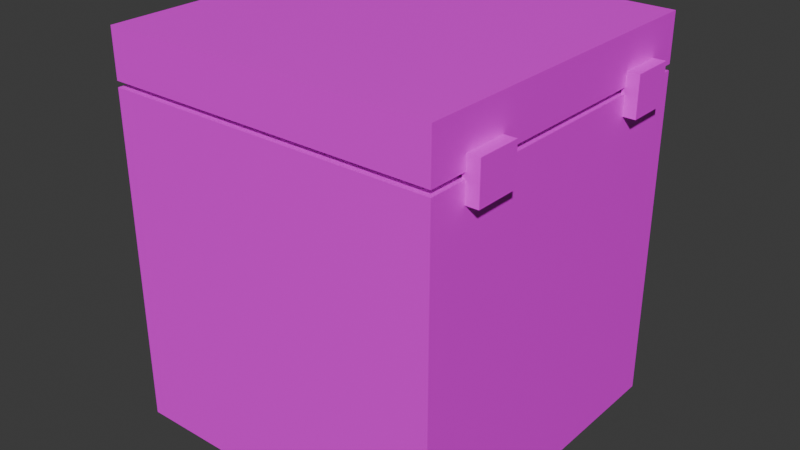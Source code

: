 # Source: Untitled.blend  (saved by Blender 5.1.30; exported with 4.5.12 LTS)
import bpy
from mathutils import Matrix  # noqa: F401  (used for matrix-valued properties, if any)

bpy.ops.wm.read_factory_settings(use_empty=True)
scene = bpy.context.scene
scene.name = 'Scene'

# ---- collections
col_collection = bpy.data.collections.new('Collection'); scene.collection.children.link(col_collection)

# ---- images (referenced by path relative to the original .blend; pixels are not part of the script)
import os
ASSET_DIR = os.environ.get("B2B_ASSET_DIR", "")  # directory of the original .blend (textures are referenced by path, not embedded)
HERE = os.path.dirname(os.path.abspath(__file__))  # packed textures are extracted next to this script under _unpacked/

def load_image(name, relpath, width, height, colorspace="sRGB"):
    """Load a texture the original file referenced (path relative to the .blend, or extracted next to this script)."""
    p = next((c for c in (os.path.join(HERE, relpath), os.path.join(ASSET_DIR, relpath)) if relpath and os.path.exists(c)), "")
    if p:
        img = bpy.data.images.load(p, check_existing=True)
        img.name = name
    else:  # same state as the original file: an image datablock whose file is absent (Cycles renders it pink)
        img = bpy.data.images.new(name, width, height)
        img.source = "FILE"
        img.filepath = "//" + (relpath or name)
    img.colorspace_settings.name = colorspace
    return img
img_skin_jpg = load_image('skin.jpg', 'skin.jpg', 1024, 1024, 'sRGB')

# ---- materials (node trees are filled in below, after node groups)
mat_material = bpy.data.materials.new('Material')
mat_material.alpha_threshold = 0.0
mat_material.use_backface_culling_lightprobe_volume = False
mat_material.roughness = 0.5
mat_material.line_color = (0.0, 0.0, 0.0, 1.0)

# ---- material node trees
mat_material.use_nodes = True; mat_material.node_tree.nodes.clear()
_N = mat_material.node_tree.nodes; _L = mat_material.node_tree.links
n0 = _N.new('ShaderNodeOutputMaterial'); n0.name = 'Material Output'; n0.location = (200, 100)
n1 = _N.new('ShaderNodeBsdfPrincipled'); n1.name = 'Principled BSDF'; n1.location = (-200, 100)
n2 = _N.new('ShaderNodeTexImage'); n2.name = 'Image Texture'; n2.location = (-490, 80)
n2.image = img_skin_jpg
_L.new(n1.outputs[0], n0.inputs[0])
_L.new(n2.outputs[0], n1.inputs[0])
n0.is_active_output = True

# ---- world
world_world = bpy.data.worlds.new('World'); scene.world = world_world
world_world.use_nodes = True; world_world.node_tree.nodes.clear()
_N = world_world.node_tree.nodes; _L = world_world.node_tree.links
n0 = _N.new('ShaderNodeOutputWorld'); n0.name = 'World Output'; n0.location = (200, 100)
n1 = _N.new('ShaderNodeBackground'); n1.name = 'Background'; n1.location = (-200, 100)
n1.inputs[0].default_value = (0.05088, 0.05088, 0.05088, 1.0)
_L.new(n1.outputs[0], n0.inputs[0])
n0.is_active_output = True
world_world.color = (0.05088, 0.05088, 0.05088)
world_world.sun_shadow_jitter_overblur = 0.0

# ---- meshes
me_cube = bpy.data.meshes.new('Cube')
me_cube.from_pydata([(1.0, 1.0, 1.0), (1.0, 1.0, -1.0), (1.0, -1.0, 1.0), (1.0, -1.0, -1.0), (-1.0, 1.0, 1.0), (-1.0, 1.0, -1.0), (-1.0, -1.0, 1.0), (-1.0, -1.0, -1.0), (-1.0, -1.0, 1.035), (-1.0, -1.0, 1.322), (-1.0, 1.0, 1.035), (-1.0, 1.0, 1.322), (1.0, -1.0, 1.035), (1.0, -1.0, 1.322), (1.0, 1.0, 1.035), (1.0, 1.0, 1.322), (0.9802, -0.7689, 0.8807), (0.9802, -0.7689, 1.119), (0.9802, -0.5062, 0.8807), (0.9802, -0.5062, 1.119), (1.074, -0.7689, 0.8807), (1.074, -0.7689, 1.119), (1.074, -0.5062, 0.8807), (1.074, -0.5062, 1.119), (0.9802, 0.5402, 0.8807), (0.9802, 0.5402, 1.119), (0.9802, 0.8029, 0.8807), (0.9802, 0.8029, 1.119), (1.074, 0.5402, 0.8807), (1.074, 0.5402, 1.119), (1.074, 0.8029, 0.8807), (1.074, 0.8029, 1.119), (-0.9668, 0.1251, 0.8345), (-0.9668, 0.1251, 1.197), (-0.9668, -0.1043, 0.8345), (-0.9668, -0.1043, 1.197), (-1.061, 0.1251, 0.8345), (-1.061, 0.1251, 1.197), (-1.061, -0.1043, 0.8345), (-1.061, -0.1043, 1.197)], [], [(0, 4, 6, 2), (3, 2, 6, 7), (7, 6, 4, 5), (5, 1, 3, 7), (1, 0, 2, 3), (5, 4, 0, 1), (8, 9, 11, 10), (10, 11, 15, 14), (14, 15, 13, 12), (12, 13, 9, 8), (10, 14, 12, 8), (15, 11, 9, 13), (18, 19, 23, 22), (22, 23, 21, 20), (20, 21, 17, 16), (18, 22, 20, 16), (23, 19, 17, 21), (26, 27, 31, 30), (30, 31, 29, 28), (28, 29, 25, 24), (26, 30, 28, 24), (31, 27, 25, 29), (34, 35, 39, 38), (38, 39, 37, 36), (36, 37, 33, 32), (34, 38, 36, 32), (39, 35, 33, 37)])
_uv = me_cube.uv_layers.new(name='UVMap')
_uv.uv.foreach_set('vector', [0.6716, 0.6476, 0.6716, 0.3393, 0.98, 0.3393, 0.98, 0.6476, 0.6495, 0.347, 0.6495, 0.9766, 0.01986, 0.9766, 0.01986, 0.347, 0.6468, 0.3451, 0.6468, 0.9747, 0.01711, 0.9747, 0.01711, 0.3451, 0.3472, 0.3207, 0.3472, 0.0124, 0.6556, 0.0124, 0.6556, 0.3207, 0.6468, 0.3434, 0.6468, 0.973, 0.01711, 0.973, 0.01711, 0.3434, 0.6472, 0.3466, 0.6472, 0.9762, 0.01753, 0.9762, 0.01753, 0.3466, 0.7209, 0.9786, 0.6767, 0.9786, 0.6767, 0.6702, 0.7209, 0.6702, 0.7852, 0.9786, 0.741, 0.9786, 0.741, 0.6702, 0.7852, 0.6702, 0.8053, 0.6702, 0.8496, 0.6702, 0.8496, 0.9786, 0.8053, 0.9786, 0.8697, 0.6702, 0.9139, 0.6702, 0.9139, 0.9786, 0.8697, 0.9786, 0.3243, 0.3223, 0.0159, 0.3223, 0.0159, 0.01395, 0.3243, 0.01395, 0.9813, 0.3192, 0.673, 0.3192, 0.673, 0.01085, 0.9813, 0.01085, 0.9947, 0.8433, 0.9945, 0.8801, 0.98, 0.88, 0.9802, 0.8432, 0.9802, 0.8432, 0.98, 0.88, 0.9395, 0.8798, 0.9397, 0.843, 0.9397, 0.843, 0.9395, 0.8798, 0.9251, 0.8798, 0.9252, 0.843, 0.9803, 0.8288, 0.9802, 0.8432, 0.9397, 0.843, 0.9398, 0.8286, 0.98, 0.88, 0.98, 0.8945, 0.9395, 0.8943, 0.9395, 0.8798, 0.9947, 0.8433, 0.9945, 0.8801, 0.98, 0.88, 0.9802, 0.8432, 0.9802, 0.8432, 0.98, 0.88, 0.9395, 0.8798, 0.9397, 0.843, 0.9397, 0.843, 0.9395, 0.8798, 0.9251, 0.8798, 0.9252, 0.843, 0.9803, 0.8288, 0.9802, 0.8432, 0.9397, 0.843, 0.9398, 0.8286, 0.98, 0.88, 0.98, 0.8945, 0.9395, 0.8943, 0.9395, 0.8798, 0.9947, 0.8433, 0.9945, 0.8801, 0.98, 0.88, 0.9802, 0.8432, 0.9802, 0.8432, 0.98, 0.88, 0.9395, 0.8798, 0.9397, 0.843, 0.9397, 0.843, 0.9395, 0.8798, 0.9251, 0.8798, 0.9252, 0.843, 0.9803, 0.8288, 0.9802, 0.8432, 0.9397, 0.843, 0.9398, 0.8286, 0.98, 0.88, 0.98, 0.8945, 0.9395, 0.8943, 0.9395, 0.8798])
me_cube.materials.append(mat_material)
me_cube.use_mirror_vertex_groups = False
me_cube.update()

# ---- objects
ob_cube = bpy.data.objects.new('Cube', me_cube)

# ---- transforms, parenting, visibility, modifiers, constraints
ob_cube.location = (0.0, 0.0, 0.0)
ob_cube.lock_rotations_4d = False
ob_cube.empty_display_type = 'ARROWS'
ob_cube.lineart.crease_threshold = 0.0

# ---- collection membership
col_collection.objects.link(ob_cube)

# ---- scene / render settings (as saved in the file)
scene.frame_start = 1; scene.frame_end = 250; scene.frame_set(1)
scene.render.engine = 'BLENDER_EEVEE_NEXT'
scene.render.bake_bias = 0.0
scene.render.bake_samples = 0
scene.cycles.sampling_pattern = 'TABULATED_SOBOL'
scene.eevee.use_volume_custom_range = False
bpy.context.view_layer.update()

# ---- added for rendering (the .blend has no active camera and no usable light): camera, sun
cam_auto = bpy.data.cameras.new('AutoCamera')
cam_auto.lens = 50.0
cam_auto.sensor_width = 36.0
cam_auto.clip_end = 1000.0
ob_auto_camera = bpy.data.objects.new('AutoCamera', cam_auto)
scene.collection.objects.link(ob_auto_camera)
ob_auto_camera.location = (3.46202, -4.1464, 2.92513)
ob_auto_camera.rotation_euler = (1.09748, -7.21219e-08, 0.694738)
scene.camera = ob_auto_camera
light_auto_sun = bpy.data.lights.new('AutoSun', 'SUN')
light_auto_sun.energy = 3.0
light_auto_sun.angle = 0.0523599
ob_auto_sun = bpy.data.objects.new('AutoSun', light_auto_sun)
scene.collection.objects.link(ob_auto_sun)
ob_auto_sun.rotation_euler = (0.872665, 0.174533, 0.523599)
bpy.context.view_layer.update()
